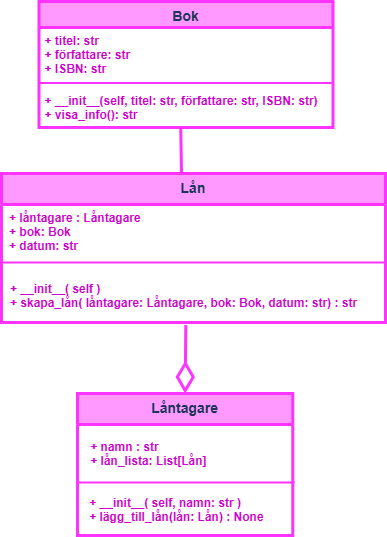

The diagram above was exported from draw.io. Its source (the exported page's mxGraphModel, read from the mxfile embedded in the PNG):
<mxGraphModel dx="1050" dy="513" grid="0" gridSize="10" guides="1" tooltips="1" connect="1" arrows="1" fold="1" page="0" pageScale="1" pageWidth="827" pageHeight="1169" background="#F1FAEE" math="0" shadow="0">
  <root>
    <mxCell id="0" />
    <mxCell id="1" parent="0" />
    <mxCell id="M13o0ac0k6gfSaEmKSpg-11" value="" style="endArrow=diamondThin;endFill=0;endSize=24;html=1;rounded=0;strokeColor=#FF33FF;align=center;verticalAlign=middle;fontFamily=Helvetica;fontSize=11;fontColor=default;labelBackgroundColor=default;exitX=0.48;exitY=1.046;exitDx=0;exitDy=0;exitPerimeter=0;strokeWidth=3;spacingTop=0;entryX=0.5;entryY=0;entryDx=0;entryDy=0;" edge="1" parent="1" source="U7t3b0pXWg5d8CyqZuzV-8" target="M13o0ac0k6gfSaEmKSpg-1">
      <mxGeometry width="160" relative="1" as="geometry">
        <mxPoint x="520" y="254" as="sourcePoint" />
        <mxPoint x="282" y="399" as="targetPoint" />
        <Array as="points" />
      </mxGeometry>
    </mxCell>
    <mxCell id="M13o0ac0k6gfSaEmKSpg-20" value="" style="endArrow=none;html=1;rounded=0;strokeColor=#FF33FF;align=center;verticalAlign=middle;fontFamily=Helvetica;fontSize=11;fontColor=default;labelBackgroundColor=default;entryX=0.482;entryY=0.975;entryDx=0;entryDy=0;entryPerimeter=0;strokeWidth=3;" edge="1" parent="1" target="U7t3b0pXWg5d8CyqZuzV-4">
      <mxGeometry width="50" height="50" relative="1" as="geometry">
        <mxPoint x="310" y="183" as="sourcePoint" />
        <mxPoint x="22" y="179" as="targetPoint" />
      </mxGeometry>
    </mxCell>
    <mxCell id="U7t3b0pXWg5d8CyqZuzV-1" value="Bok&#10;" style="swimlane;fontStyle=1;align=center;verticalAlign=top;childLayout=stackLayout;horizontal=1;startSize=26;horizontalStack=0;resizeParent=1;resizeParentMax=0;resizeLast=0;collapsible=1;marginBottom=0;rounded=0;fillColor=#FF99FF;strokeColor=#FF33FF;fontColor=#1D3557;strokeWidth=3;fontSize=14;" parent="1" vertex="1">
      <mxGeometry x="167.5" y="11" width="294" height="126" as="geometry" />
    </mxCell>
    <mxCell id="U7t3b0pXWg5d8CyqZuzV-2" value="+ titel: str&#10;+ författare: str&#10;+ ISBN: str" style="text;strokeColor=none;fillColor=none;align=left;verticalAlign=top;spacingLeft=4;spacingRight=4;overflow=hidden;rotatable=0;points=[[0,0.5],[1,0.5]];portConstraint=eastwest;rounded=1;fontColor=#CC00CC;strokeWidth=2;fontStyle=1" parent="U7t3b0pXWg5d8CyqZuzV-1" vertex="1">
      <mxGeometry y="26" width="294" height="51" as="geometry" />
    </mxCell>
    <mxCell id="U7t3b0pXWg5d8CyqZuzV-3" value="" style="line;strokeWidth=2;fillColor=none;align=left;verticalAlign=middle;spacingTop=-1;spacingLeft=3;spacingRight=3;rotatable=0;labelPosition=right;points=[];portConstraint=eastwest;rounded=1;labelBackgroundColor=none;strokeColor=#FF33FF;fontColor=#FF33FF;" parent="U7t3b0pXWg5d8CyqZuzV-1" vertex="1">
      <mxGeometry y="77" width="294" height="9" as="geometry" />
    </mxCell>
    <mxCell id="U7t3b0pXWg5d8CyqZuzV-4" value="+ __init__(self, titel: str, författare: str, ISBN: str)&#10;+ visa_info(): str" style="text;strokeColor=none;fillColor=none;align=left;verticalAlign=top;spacingLeft=4;spacingRight=4;overflow=hidden;rotatable=0;points=[[0,0.5],[1,0.5]];portConstraint=eastwest;rounded=1;fontColor=#CC00CC;fontStyle=1;strokeWidth=2;" parent="U7t3b0pXWg5d8CyqZuzV-1" vertex="1">
      <mxGeometry y="86" width="294" height="40" as="geometry" />
    </mxCell>
    <mxCell id="U7t3b0pXWg5d8CyqZuzV-5" value="Lån" style="swimlane;fontStyle=1;align=center;verticalAlign=top;childLayout=stackLayout;horizontal=1;startSize=31;horizontalStack=0;resizeParent=1;resizeParentMax=0;resizeLast=0;collapsible=1;marginBottom=0;rounded=0;fillColor=#FF99FF;strokeColor=#FF33FF;fontColor=#1D3557;strokeWidth=3;fontSize=14;swimlaneLine=1;glass=0;shadow=0;" parent="1" vertex="1">
      <mxGeometry x="130" y="183" width="384" height="149" as="geometry" />
    </mxCell>
    <mxCell id="U7t3b0pXWg5d8CyqZuzV-6" value="+ låntagare : Låntagare&#10;+ bok: Bok&#10;+ datum: str" style="text;strokeColor=none;fillColor=none;align=left;verticalAlign=middle;spacingLeft=4;spacingRight=4;overflow=hidden;rotatable=0;points=[[0,0.5],[1,0.5]];portConstraint=eastwest;rounded=1;fontColor=#CC00CC;spacing=4;fontStyle=1;strokeWidth=2;" parent="U7t3b0pXWg5d8CyqZuzV-5" vertex="1">
      <mxGeometry y="31" width="384" height="54" as="geometry" />
    </mxCell>
    <mxCell id="U7t3b0pXWg5d8CyqZuzV-7" value="" style="line;strokeWidth=2;fillColor=none;align=left;verticalAlign=middle;spacingTop=-1;spacingLeft=3;spacingRight=3;rotatable=0;labelPosition=right;points=[];portConstraint=eastwest;rounded=1;labelBackgroundColor=#F1FAEE;strokeColor=#FF33FF;fontColor=#1D3557;" parent="U7t3b0pXWg5d8CyqZuzV-5" vertex="1">
      <mxGeometry y="85" width="384" height="8" as="geometry" />
    </mxCell>
    <mxCell id="U7t3b0pXWg5d8CyqZuzV-8" value="+ __init__( self )&#10;+ skapa_lån( låntagare: Låntagare, bok: Bok, datum: str) : str" style="text;strokeColor=none;fillColor=none;align=left;verticalAlign=middle;spacingLeft=4;spacingRight=4;overflow=hidden;rotatable=0;points=[[0,0.5],[1,0.5]];portConstraint=eastwest;rounded=1;fontColor=#CC00CC;perimeterSpacing=0;fontStyle=1;spacingBottom=1;spacingTop=3;spacing=5;strokeWidth=2;" parent="U7t3b0pXWg5d8CyqZuzV-5" vertex="1">
      <mxGeometry y="93" width="384" height="56" as="geometry" />
    </mxCell>
    <mxCell id="M13o0ac0k6gfSaEmKSpg-1" value="Låntagare" style="swimlane;fontStyle=1;align=center;verticalAlign=top;childLayout=stackLayout;horizontal=1;startSize=31;horizontalStack=0;resizeParent=1;resizeParentMax=0;resizeLast=0;collapsible=1;marginBottom=0;rounded=0;fillColor=#FF99FF;strokeColor=#FF33FF;fontColor=#1D3557;strokeWidth=3;fontSize=14;swimlaneLine=1;gradientColor=none;swimlaneFillColor=none;container=0;flipV=0;flipH=0;movable=1;resizable=1;rotatable=1;deletable=1;editable=1;locked=0;connectable=1;" vertex="1" parent="1">
      <mxGeometry x="206" y="403" width="215.25" height="142" as="geometry" />
    </mxCell>
    <mxCell id="M13o0ac0k6gfSaEmKSpg-2" value="+ namn : str&#10;+ lån_lista: List[Lån]" style="text;strokeColor=none;fillColor=none;align=left;verticalAlign=middle;spacingLeft=4;spacingRight=4;overflow=hidden;rotatable=0;points=[[0,0.5],[1,0.5]];portConstraint=eastwest;rounded=1;fontColor=#CC00CC;spacing=4;fontStyle=1;strokeWidth=2;" vertex="1" parent="1">
      <mxGeometry x="211.25" y="443" width="170" height="40" as="geometry" />
    </mxCell>
    <mxCell id="M13o0ac0k6gfSaEmKSpg-3" value="" style="line;strokeWidth=2;fillColor=none;align=left;verticalAlign=middle;spacingTop=-1;spacingLeft=3;spacingRight=3;rotatable=0;labelPosition=right;points=[];portConstraint=eastwest;rounded=1;labelBackgroundColor=#F1FAEE;strokeColor=#FF33FF;fontColor=#1D3557;" vertex="1" parent="1">
      <mxGeometry x="206" y="490" width="217" height="4" as="geometry" />
    </mxCell>
    <mxCell id="M13o0ac0k6gfSaEmKSpg-4" value="+ __init__( self, namn: str )&#10;+ lägg_till_lån(lån: Lån) : None" style="text;strokeColor=none;fillColor=none;align=left;verticalAlign=middle;spacingLeft=4;spacingRight=4;overflow=hidden;rotatable=0;points=[[0,0.5],[1,0.5]];portConstraint=eastwest;rounded=1;fontColor=#CC00CC;perimeterSpacing=0;fontStyle=1;spacingBottom=0;spacingTop=3;spacing=5;strokeWidth=1;" vertex="1" parent="1">
      <mxGeometry x="209.25" y="495" width="197.75" height="44" as="geometry" />
    </mxCell>
  </root>
</mxGraphModel>